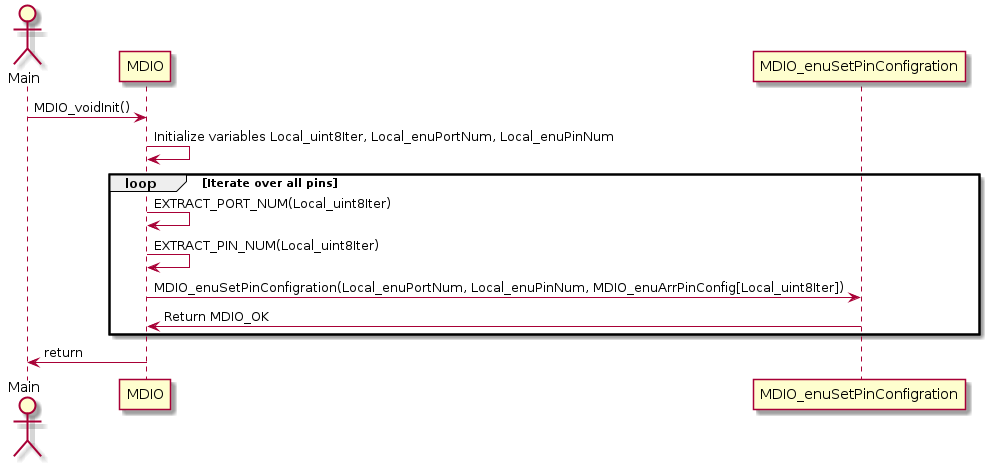

The diagram above was rendered by PlantUML. Its source (embedded in the PNG):
@startuml
actor "Main" as Main
participant "MDIO" as MDIO
participant "MDIO_enuSetPinConfigration" as SetPinConfig

Main -> MDIO: MDIO_voidInit()
MDIO -> MDIO: Initialize variables Local_uint8Iter, Local_enuPortNum, Local_enuPinNum
loop Iterate over all pins
    MDIO -> MDIO: EXTRACT_PORT_NUM(Local_uint8Iter)
    MDIO -> MDIO: EXTRACT_PIN_NUM(Local_uint8Iter)
    MDIO -> SetPinConfig: MDIO_enuSetPinConfigration(Local_enuPortNum, Local_enuPinNum, MDIO_enuArrPinConfig[Local_uint8Iter])
    SetPinConfig -> MDIO: Return MDIO_OK
end
MDIO -> Main: return
@enduml